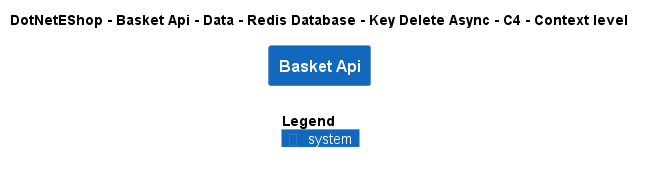

The diagram above was rendered by PlantUML. Its source (embedded in the PNG):
@startuml
!include ..\..\..\..\..\..\..\..\..\.c4s\C4_Context.puml

AddElementTag("c4interflow:lifecycle:new", $bgColor=green, $fontColor=#ffffff, $borderColor=green, $shadowing="False")
AddElementTag("c4interflow:lifecycle:changed", $bgColor=orange, $fontColor=#ffffff, $borderColor=orange, $shadowing="False")
AddElementTag("c4interflow:lifecycle:removed", $bgColor=red, $fontColor=#ffffff, $borderColor=red, $shadowing="False")

AddRelTag("c4interflow:lifecycle:new", $textColor=green, $lineColor=green)
AddRelTag("c4interflow:lifecycle:changed", $textColor=orange, $lineColor=orange)
AddRelTag("c4interflow:lifecycle:removed", $textColor=red, $lineColor=red)

SHOW_PERSON_PORTRAIT()
LAYOUT_TOP_DOWN()

skinparam linetype polyline

title DotNetEShop - Basket Api - Data - Redis Database - Key Delete Async - C4 - Context level

System(DotNetEShop.SoftwareSystems.BasketApi, "Basket Api", "")



SHOW_LEGEND()
@enduml